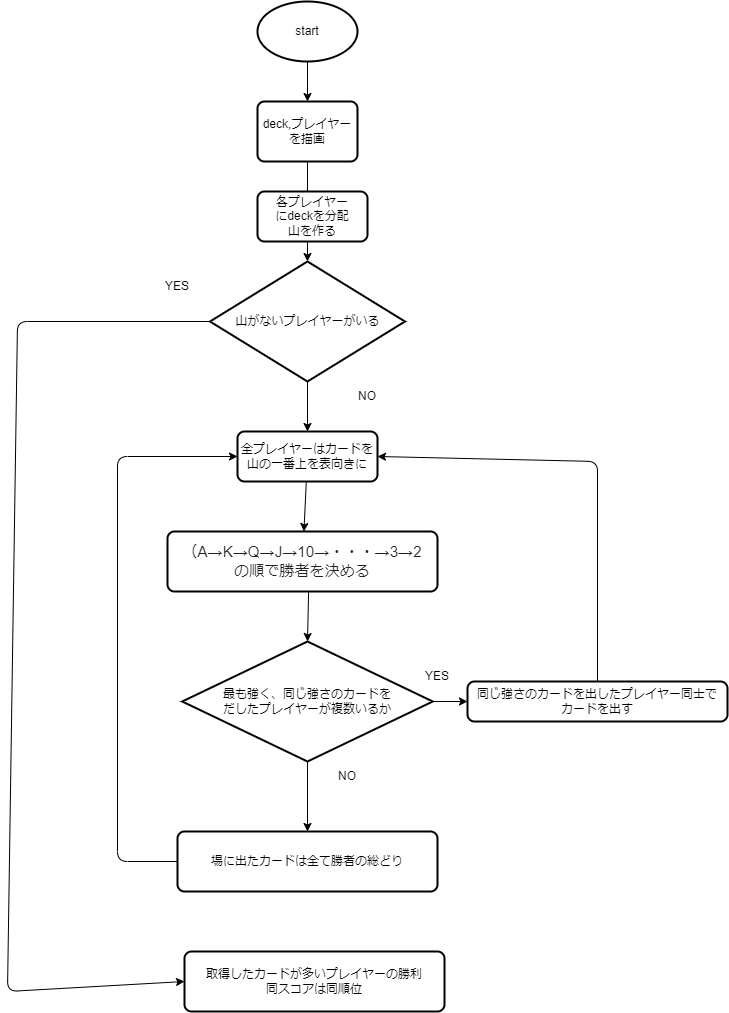

The diagram above was exported from draw.io. Its source (the exported page's mxGraphModel, read from the mxfile embedded in the PNG):
<mxGraphModel dx="800" dy="520" grid="1" gridSize="10" guides="1" tooltips="1" connect="1" arrows="1" fold="1" page="1" pageScale="1" pageWidth="850" pageHeight="1100" math="0" shadow="0">
  <root>
    <mxCell id="0" />
    <mxCell id="1" parent="0" />
    <mxCell id="14" value="" style="edgeStyle=none;html=1;" edge="1" parent="1" source="2" target="3">
      <mxGeometry relative="1" as="geometry" />
    </mxCell>
    <mxCell id="2" value="start" style="strokeWidth=2;html=1;shape=mxgraph.flowchart.start_1;whiteSpace=wrap;" vertex="1" parent="1">
      <mxGeometry x="470" y="40" width="100" height="60" as="geometry" />
    </mxCell>
    <mxCell id="15" value="" style="edgeStyle=none;html=1;" edge="1" parent="1" source="3" target="5">
      <mxGeometry relative="1" as="geometry" />
    </mxCell>
    <mxCell id="3" value="deck,プレイヤー&lt;br&gt;を描画" style="rounded=1;whiteSpace=wrap;html=1;absoluteArcSize=1;arcSize=14;strokeWidth=2;" vertex="1" parent="1">
      <mxGeometry x="470" y="140" width="100" height="60" as="geometry" />
    </mxCell>
    <mxCell id="4" value="各プレイヤー&lt;br&gt;にdeckを分配&lt;br&gt;山を作る" style="rounded=1;whiteSpace=wrap;html=1;absoluteArcSize=1;arcSize=14;strokeWidth=2;" vertex="1" parent="1">
      <mxGeometry x="470" y="230" width="110" height="50" as="geometry" />
    </mxCell>
    <mxCell id="17" value="" style="edgeStyle=none;html=1;" edge="1" parent="1" source="5" target="7">
      <mxGeometry relative="1" as="geometry" />
    </mxCell>
    <mxCell id="5" value="山がないプレイヤーがいる" style="strokeWidth=2;html=1;shape=mxgraph.flowchart.decision;whiteSpace=wrap;" vertex="1" parent="1">
      <mxGeometry x="422.5" y="300" width="195" height="120" as="geometry" />
    </mxCell>
    <mxCell id="18" value="" style="edgeStyle=none;html=1;" edge="1" parent="1" source="7" target="8">
      <mxGeometry relative="1" as="geometry" />
    </mxCell>
    <mxCell id="7" value="全プレイヤーはカードを山の一番上を表向きに" style="rounded=1;whiteSpace=wrap;html=1;absoluteArcSize=1;arcSize=14;strokeWidth=2;" vertex="1" parent="1">
      <mxGeometry x="450" y="470" width="140" height="50" as="geometry" />
    </mxCell>
    <mxCell id="8" value="&lt;span style=&quot;color: rgb(32, 33, 34); font-family: sans-serif; font-size: 15.104px; text-align: left; background-color: rgb(255, 255, 255);&quot;&gt;（A→K→Q→J→10→・・・→3→2&lt;br&gt;の順で勝者を決める&lt;br&gt;&lt;/span&gt;" style="rounded=1;whiteSpace=wrap;html=1;absoluteArcSize=1;arcSize=14;strokeWidth=2;" vertex="1" parent="1">
      <mxGeometry x="380" y="570" width="270" height="60" as="geometry" />
    </mxCell>
    <mxCell id="20" value="" style="edgeStyle=none;html=1;" edge="1" parent="1" source="9" target="10">
      <mxGeometry relative="1" as="geometry" />
    </mxCell>
    <mxCell id="21" value="" style="edgeStyle=none;html=1;" edge="1" parent="1" source="9" target="11">
      <mxGeometry relative="1" as="geometry" />
    </mxCell>
    <mxCell id="9" value="最も強く、同じ強さのカードを&lt;br&gt;だしたプレイヤーが複数いるか&lt;br&gt;" style="strokeWidth=2;html=1;shape=mxgraph.flowchart.decision;whiteSpace=wrap;" vertex="1" parent="1">
      <mxGeometry x="394.75" y="680" width="250.5" height="120" as="geometry" />
    </mxCell>
    <mxCell id="10" value="場に出たカードは全て勝者の総どり" style="rounded=1;whiteSpace=wrap;html=1;absoluteArcSize=1;arcSize=14;strokeWidth=2;" vertex="1" parent="1">
      <mxGeometry x="390" y="870" width="260" height="60" as="geometry" />
    </mxCell>
    <mxCell id="25" value="" style="edgeStyle=none;html=1;entryX=1;entryY=0.5;entryDx=0;entryDy=0;" edge="1" parent="1" source="11" target="7">
      <mxGeometry relative="1" as="geometry">
        <mxPoint x="810" y="490" as="targetPoint" />
        <Array as="points">
          <mxPoint x="810" y="500" />
        </Array>
      </mxGeometry>
    </mxCell>
    <mxCell id="11" value="同じ強さのカードを出したプレイヤー同士で&lt;br&gt;カードを出す" style="rounded=1;whiteSpace=wrap;html=1;absoluteArcSize=1;arcSize=14;strokeWidth=2;" vertex="1" parent="1">
      <mxGeometry x="680" y="720" width="260" height="40" as="geometry" />
    </mxCell>
    <mxCell id="12" value="取得したカードが多いプレイヤーの勝利&lt;br&gt;同スコアは同順位" style="rounded=1;whiteSpace=wrap;html=1;absoluteArcSize=1;arcSize=14;strokeWidth=2;" vertex="1" parent="1">
      <mxGeometry x="397" y="990" width="260" height="60" as="geometry" />
    </mxCell>
    <mxCell id="19" value="" style="edgeStyle=none;html=1;entryX=0.5;entryY=0;entryDx=0;entryDy=0;entryPerimeter=0;" edge="1" parent="1" target="9">
      <mxGeometry relative="1" as="geometry">
        <mxPoint x="521.0995238095238" y="630" as="sourcePoint" />
        <mxPoint x="519" y="680" as="targetPoint" />
        <Array as="points" />
      </mxGeometry>
    </mxCell>
    <mxCell id="26" value="" style="edgeStyle=none;html=1;exitX=0;exitY=0.5;exitDx=0;exitDy=0;exitPerimeter=0;entryX=0;entryY=0.5;entryDx=0;entryDy=0;" edge="1" parent="1" source="5" target="12">
      <mxGeometry relative="1" as="geometry">
        <mxPoint x="530" y="430" as="sourcePoint" />
        <mxPoint x="350" y="920" as="targetPoint" />
        <Array as="points">
          <mxPoint x="230" y="360" />
          <mxPoint x="220" y="1030" />
        </Array>
      </mxGeometry>
    </mxCell>
    <mxCell id="27" value="" style="edgeStyle=none;html=1;exitX=0;exitY=0.5;exitDx=0;exitDy=0;entryX=0;entryY=0.5;entryDx=0;entryDy=0;" edge="1" parent="1" source="10" target="7">
      <mxGeometry relative="1" as="geometry">
        <mxPoint x="530" y="810" as="sourcePoint" />
        <mxPoint x="310" y="830" as="targetPoint" />
        <Array as="points">
          <mxPoint x="330" y="900" />
          <mxPoint x="330" y="495" />
        </Array>
      </mxGeometry>
    </mxCell>
    <mxCell id="35" value="YES" style="text;strokeColor=none;align=center;fillColor=none;html=1;verticalAlign=middle;whiteSpace=wrap;rounded=0;" vertex="1" parent="1">
      <mxGeometry x="360" y="310" width="60" height="30" as="geometry" />
    </mxCell>
    <mxCell id="37" value="NO&lt;br&gt;" style="text;strokeColor=none;align=center;fillColor=none;html=1;verticalAlign=middle;whiteSpace=wrap;rounded=0;" vertex="1" parent="1">
      <mxGeometry x="550" y="420" width="60" height="30" as="geometry" />
    </mxCell>
    <mxCell id="38" value="NO&lt;br&gt;" style="text;strokeColor=none;align=center;fillColor=none;html=1;verticalAlign=middle;whiteSpace=wrap;rounded=0;" vertex="1" parent="1">
      <mxGeometry x="530" y="800" width="60" height="30" as="geometry" />
    </mxCell>
    <mxCell id="40" value="YES" style="text;strokeColor=none;align=center;fillColor=none;html=1;verticalAlign=middle;whiteSpace=wrap;rounded=0;" vertex="1" parent="1">
      <mxGeometry x="620" y="700" width="60" height="30" as="geometry" />
    </mxCell>
  </root>
</mxGraphModel>